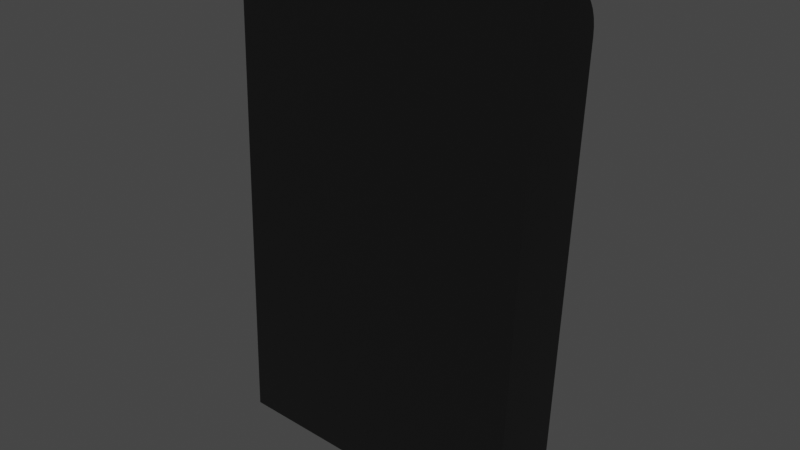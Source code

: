 # Source: piles.blend  (saved by Blender 3.1.7; exported with 4.5.12 LTS)
import bpy
from mathutils import Matrix  # noqa: F401  (used for matrix-valued properties, if any)

bpy.ops.wm.read_factory_settings(use_empty=True)
scene = bpy.context.scene
scene.name = 'Scene'

# ---- collections
col_collection = bpy.data.collections.new('Collection'); scene.collection.children.link(col_collection)

# ---- materials (node trees are filled in below, after node groups)
mat_material_001 = bpy.data.materials.new('Material.001')
mat_material_001.use_transparent_shadow = False

# ---- material node trees
mat_material_001.use_nodes = True; mat_material_001.node_tree.nodes.clear()
_N = mat_material_001.node_tree.nodes; _L = mat_material_001.node_tree.links
n0 = _N.new('ShaderNodeBsdfPrincipled'); n0.name = 'Principled BSDF'; n0.location = (10, 300)
n0.distribution = 'GGX'
n0.subsurface_method = 'RANDOM_WALK_SKIN'
n0.inputs[0].default_value = (0.004242, 0.004242, 0.004242, 1.0)
n0.inputs[3].default_value = 1.45
n0.inputs[27].default_value = (0.0, 0.0, 0.0, 1.0)
n0.inputs[28].default_value = 1.0
n1 = _N.new('ShaderNodeOutputMaterial'); n1.name = 'Material Output'; n1.location = (300, 300)
_L.new(n0.outputs[0], n1.inputs[0])
n1.is_active_output = True

# ---- world
world_world = bpy.data.worlds.new('World'); scene.world = world_world
world_world.use_nodes = True; world_world.node_tree.nodes.clear()
_N = world_world.node_tree.nodes; _L = world_world.node_tree.links
n0 = _N.new('ShaderNodeOutputWorld'); n0.name = 'World Output'; n0.location = (300, 300)
n1 = _N.new('ShaderNodeBackground'); n1.name = 'Background'; n1.location = (10, 300)
n1.inputs[0].default_value = (0.05088, 0.05088, 0.05088, 1.0)
_L.new(n1.outputs[0], n0.inputs[0])
n0.is_active_output = True
world_world.color = (0.05088, 0.05088, 0.05088)
world_world.use_sun_shadow = False
world_world.sun_shadow_jitter_overblur = 0.0

# ---- meshes
me_assem1___piles_1 = bpy.data.meshes.new('Assem1 - piles-1')
me_assem1___piles_1.from_pydata([(-28.27, -5.294, 51.0), (-28.27, -10.29, 51.0), (31.69, -5.294, 48.94), (31.69, -10.29, 48.94), (28.27, -10.29, -51.0), (28.27, -5.294, -51.0), (28.61, 4.706, -41.0), (31.35, 4.706, 38.95), (31.63, 0.5836, 47.04), (31.66, -0.7543, 47.86), (31.46, 4.216, 42.04), (31.51, 3.616, 43.49), (31.55, 2.796, 44.82), (28.28, -3.73, -50.87), (28.29, -2.204, -50.51), (28.31, -0.7543, -49.91), (28.34, 0.5836, -49.09), (28.37, 1.777, -48.07), (28.41, 2.796, -46.88), (28.46, 3.616, -45.54), (28.51, 4.216, -44.09), (28.56, 4.583, -42.57), (31.4, 4.583, 40.51), (31.68, -2.204, 48.46), (31.69, -3.73, 48.82), (31.59, 1.777, 46.02), (-31.69, -5.294, -48.94), (-31.69, -10.29, -48.94), (-28.29, -2.204, 50.51), (-28.31, -0.7543, 49.91), (-28.61, 4.706, 41.0), (-31.35, 4.706, -38.95), (-28.28, -3.73, 50.87), (-31.68, -2.204, -48.46), (-31.69, -3.73, -48.82), (-28.34, 0.5836, 49.09), (-28.51, 4.216, 44.09), (-28.56, 4.583, 42.57), (-28.37, 1.777, 48.07), (-28.41, 2.796, 46.88), (-28.46, 3.616, 45.54), (-31.46, 4.216, -42.04), (-31.51, 3.616, -43.49), (-31.66, -0.7543, -47.86), (-31.4, 4.583, -40.51), (-31.55, 2.796, -44.82), (-31.59, 1.777, -46.02), (-31.63, 0.5836, -47.04)], [], [(0, 1, 2), (2, 1, 3), (3, 4, 5), (3, 5, 2), (2, 5, 6), (2, 6, 7), (8, 9, 7), (10, 11, 12), (5, 13, 6), (6, 13, 14), (6, 14, 15), (15, 16, 6), (6, 16, 17), (6, 17, 18), (18, 19, 6), (6, 19, 20), (6, 20, 21), (10, 12, 22), (9, 23, 7), (7, 23, 24), (7, 24, 2), (22, 12, 7), (7, 12, 25), (7, 25, 8), (5, 4, 26), (26, 4, 27), (27, 1, 0), (28, 29, 30), (30, 31, 27), (27, 0, 30), (30, 0, 32), (30, 32, 28), (33, 34, 31), (31, 34, 26), (31, 26, 27), (35, 36, 29), (29, 36, 37), (29, 37, 30), (35, 38, 36), (36, 38, 39), (36, 39, 40), (41, 42, 43), (33, 31, 43), (43, 31, 44), (43, 44, 41), (42, 45, 43), (43, 45, 46), (43, 46, 47), (31, 30, 6), (6, 30, 7), (27, 4, 1), (1, 4, 3), (5, 26, 34), (5, 34, 13), (13, 34, 33), (13, 33, 14), (14, 33, 43), (14, 43, 15), (15, 43, 47), (15, 47, 16), (16, 47, 46), (16, 46, 17), (17, 46, 45), (17, 45, 18), (18, 45, 42), (18, 42, 19), (19, 42, 41), (19, 41, 20), (20, 41, 44), (20, 44, 21), (21, 44, 31), (21, 31, 6), (0, 2, 24), (0, 24, 32), (32, 24, 23), (32, 23, 28), (28, 23, 9), (28, 9, 29), (29, 9, 8), (29, 8, 35), (35, 8, 25), (35, 25, 38), (38, 25, 12), (38, 12, 39), (39, 12, 11), (39, 11, 40), (40, 11, 10), (40, 10, 36), (36, 10, 22), (36, 22, 37), (37, 22, 7), (37, 7, 30)])
me_assem1___piles_1.materials.append(mat_material_001)
me_assem1___piles_1.use_remesh_fix_poles = True
me_assem1___piles_1.use_remesh_preserve_attributes = False
me_assem1___piles_1.update()

# ---- objects
ob_assem1___piles_1 = bpy.data.objects.new('Assem1 - piles-1', me_assem1___piles_1)

# ---- transforms, parenting, visibility, modifiers, constraints
ob_assem1___piles_1.location = (-1.658, 5.863, 59.04)

# ---- collection membership
scene.collection.objects.link(ob_assem1___piles_1)

# ---- scene / render settings (as saved in the file)
scene.frame_start = 1; scene.frame_end = 250; scene.frame_set(0)
scene.render.engine = 'BLENDER_EEVEE_NEXT'
scene.cycles.sampling_pattern = 'TABULATED_SOBOL'
scene.cycles.use_light_tree = False
scene.view_settings.view_transform = 'Filmic'
bpy.context.view_layer.update()

# ---- added for rendering (the .blend has no active camera and no usable light): camera, sun
cam_auto = bpy.data.cameras.new('AutoCamera')
cam_auto.lens = 50.0
cam_auto.sensor_width = 36.0
cam_auto.clip_end = 1965.05
ob_auto_camera = bpy.data.objects.new('AutoCamera', cam_auto)
scene.collection.objects.link(ob_auto_camera)
ob_auto_camera.location = (110.311, -131.294, 148.616)
ob_auto_camera.rotation_euler = (1.09748, -7.21219e-08, 0.694738)
scene.camera = ob_auto_camera
light_auto_sun = bpy.data.lights.new('AutoSun', 'SUN')
light_auto_sun.energy = 3.0
light_auto_sun.angle = 0.0523599
ob_auto_sun = bpy.data.objects.new('AutoSun', light_auto_sun)
scene.collection.objects.link(ob_auto_sun)
ob_auto_sun.rotation_euler = (0.872665, 0.174533, 0.523599)
bpy.context.view_layer.update()
